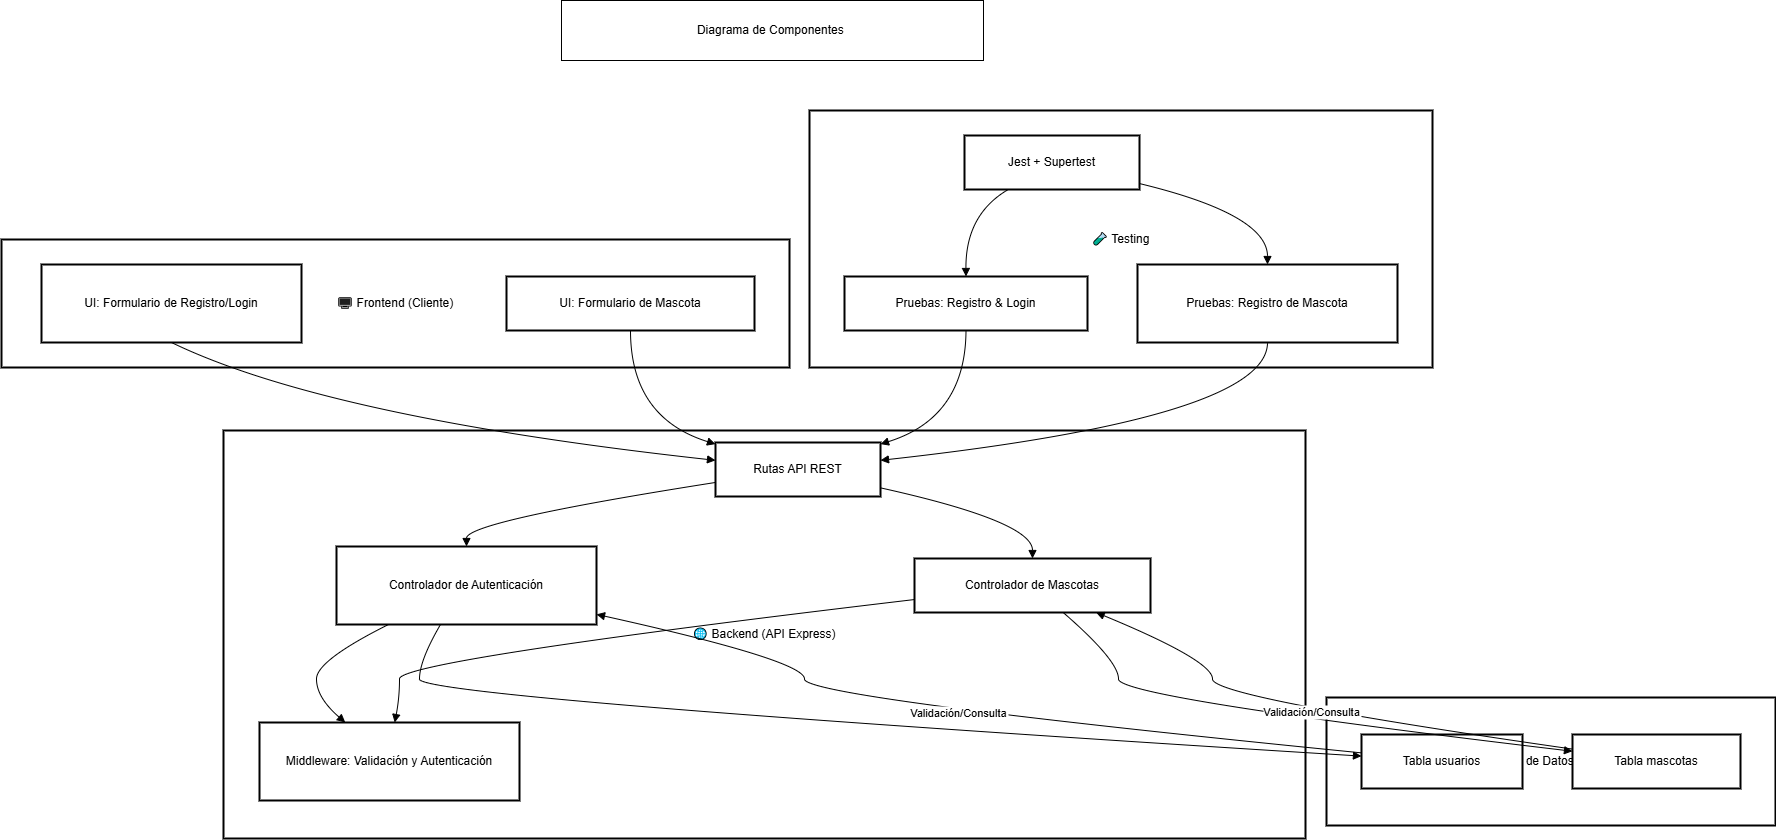

The diagram above was exported from draw.io. Its source (the exported page's mxGraphModel, read from the mxfile embedded in the PNG):
<mxGraphModel dx="3061" dy="2224" grid="1" gridSize="10" guides="1" tooltips="1" connect="1" arrows="1" fold="1" page="1" pageScale="1" pageWidth="827" pageHeight="1169" math="0" shadow="0">
  <root>
    <mxCell id="0" />
    <mxCell id="1" parent="0" />
    <mxCell id="9EU-qgdQopI3etR84dNp-1" value="💾 Base de Datos (MySQL)" style="whiteSpace=wrap;strokeWidth=2;" vertex="1" parent="1">
      <mxGeometry x="1185" y="607" width="449" height="128" as="geometry" />
    </mxCell>
    <mxCell id="9EU-qgdQopI3etR84dNp-2" value="🧪 Testing" style="whiteSpace=wrap;strokeWidth=2;" vertex="1" parent="1">
      <mxGeometry x="668" y="20" width="623" height="257" as="geometry" />
    </mxCell>
    <mxCell id="9EU-qgdQopI3etR84dNp-3" value="🌐 Backend (API Express)" style="whiteSpace=wrap;strokeWidth=2;" vertex="1" parent="1">
      <mxGeometry x="82" y="340" width="1082" height="408" as="geometry" />
    </mxCell>
    <mxCell id="9EU-qgdQopI3etR84dNp-4" value="🖥 Frontend (Cliente)" style="whiteSpace=wrap;strokeWidth=2;" vertex="1" parent="1">
      <mxGeometry x="-140" y="149" width="788" height="128" as="geometry" />
    </mxCell>
    <mxCell id="9EU-qgdQopI3etR84dNp-5" value="UI: Formulario de Registro/Login" style="whiteSpace=wrap;strokeWidth=2;" vertex="1" parent="1">
      <mxGeometry x="-100" y="174" width="260" height="78" as="geometry" />
    </mxCell>
    <mxCell id="9EU-qgdQopI3etR84dNp-6" value="UI: Formulario de Mascota" style="whiteSpace=wrap;strokeWidth=2;" vertex="1" parent="1">
      <mxGeometry x="365" y="186" width="248" height="54" as="geometry" />
    </mxCell>
    <mxCell id="9EU-qgdQopI3etR84dNp-7" value="Controlador de Autenticación" style="whiteSpace=wrap;strokeWidth=2;" vertex="1" parent="1">
      <mxGeometry x="195" y="456" width="260" height="78" as="geometry" />
    </mxCell>
    <mxCell id="9EU-qgdQopI3etR84dNp-8" value="Controlador de Mascotas" style="whiteSpace=wrap;strokeWidth=2;" vertex="1" parent="1">
      <mxGeometry x="773" y="468" width="236" height="54" as="geometry" />
    </mxCell>
    <mxCell id="9EU-qgdQopI3etR84dNp-9" value="Rutas API REST" style="whiteSpace=wrap;strokeWidth=2;" vertex="1" parent="1">
      <mxGeometry x="574" y="352" width="165" height="54" as="geometry" />
    </mxCell>
    <mxCell id="9EU-qgdQopI3etR84dNp-10" value="Middleware: Validación y Autenticación" style="whiteSpace=wrap;strokeWidth=2;" vertex="1" parent="1">
      <mxGeometry x="118" y="632" width="260" height="78" as="geometry" />
    </mxCell>
    <mxCell id="9EU-qgdQopI3etR84dNp-11" value="Jest + Supertest" style="whiteSpace=wrap;strokeWidth=2;" vertex="1" parent="1">
      <mxGeometry x="823" y="45" width="175" height="54" as="geometry" />
    </mxCell>
    <mxCell id="9EU-qgdQopI3etR84dNp-12" value="Pruebas: Registro &amp; Login" style="whiteSpace=wrap;strokeWidth=2;" vertex="1" parent="1">
      <mxGeometry x="703" y="186" width="243" height="54" as="geometry" />
    </mxCell>
    <mxCell id="9EU-qgdQopI3etR84dNp-13" value="Pruebas: Registro de Mascota" style="whiteSpace=wrap;strokeWidth=2;" vertex="1" parent="1">
      <mxGeometry x="996" y="174" width="260" height="78" as="geometry" />
    </mxCell>
    <mxCell id="9EU-qgdQopI3etR84dNp-14" value="Tabla usuarios" style="whiteSpace=wrap;strokeWidth=2;" vertex="1" parent="1">
      <mxGeometry x="1220" y="644" width="161" height="54" as="geometry" />
    </mxCell>
    <mxCell id="9EU-qgdQopI3etR84dNp-15" value="Tabla mascotas" style="whiteSpace=wrap;strokeWidth=2;" vertex="1" parent="1">
      <mxGeometry x="1431" y="644" width="168" height="54" as="geometry" />
    </mxCell>
    <mxCell id="9EU-qgdQopI3etR84dNp-16" value="" style="curved=1;startArrow=none;endArrow=block;exitX=0.5;exitY=1;entryX=0;entryY=0.33;rounded=0;" edge="1" parent="1" source="9EU-qgdQopI3etR84dNp-5" target="9EU-qgdQopI3etR84dNp-9">
      <mxGeometry relative="1" as="geometry">
        <Array as="points">
          <mxPoint x="185" y="327" />
        </Array>
      </mxGeometry>
    </mxCell>
    <mxCell id="9EU-qgdQopI3etR84dNp-17" value="" style="curved=1;startArrow=none;endArrow=block;exitX=0.5;exitY=1;entryX=0;entryY=0.03;rounded=0;" edge="1" parent="1" source="9EU-qgdQopI3etR84dNp-6" target="9EU-qgdQopI3etR84dNp-9">
      <mxGeometry relative="1" as="geometry">
        <Array as="points">
          <mxPoint x="489" y="327" />
        </Array>
      </mxGeometry>
    </mxCell>
    <mxCell id="9EU-qgdQopI3etR84dNp-18" value="" style="curved=1;startArrow=none;endArrow=block;exitX=0;exitY=0.74;entryX=0.5;entryY=0;rounded=0;" edge="1" parent="1" source="9EU-qgdQopI3etR84dNp-9" target="9EU-qgdQopI3etR84dNp-7">
      <mxGeometry relative="1" as="geometry">
        <Array as="points">
          <mxPoint x="325" y="431" />
        </Array>
      </mxGeometry>
    </mxCell>
    <mxCell id="9EU-qgdQopI3etR84dNp-19" value="" style="curved=1;startArrow=none;endArrow=block;exitX=1;exitY=0.84;entryX=0.5;entryY=0;rounded=0;" edge="1" parent="1" source="9EU-qgdQopI3etR84dNp-9" target="9EU-qgdQopI3etR84dNp-8">
      <mxGeometry relative="1" as="geometry">
        <Array as="points">
          <mxPoint x="891" y="431" />
        </Array>
      </mxGeometry>
    </mxCell>
    <mxCell id="9EU-qgdQopI3etR84dNp-20" value="" style="curved=1;startArrow=none;endArrow=block;exitX=0.2;exitY=1;entryX=0.33;entryY=0;rounded=0;" edge="1" parent="1" source="9EU-qgdQopI3etR84dNp-7" target="9EU-qgdQopI3etR84dNp-10">
      <mxGeometry relative="1" as="geometry">
        <Array as="points">
          <mxPoint x="175" y="570" />
          <mxPoint x="175" y="607" />
        </Array>
      </mxGeometry>
    </mxCell>
    <mxCell id="9EU-qgdQopI3etR84dNp-21" value="" style="curved=1;startArrow=none;endArrow=block;exitX=0;exitY=0.76;entryX=0.52;entryY=0;rounded=0;" edge="1" parent="1" source="9EU-qgdQopI3etR84dNp-8" target="9EU-qgdQopI3etR84dNp-10">
      <mxGeometry relative="1" as="geometry">
        <Array as="points">
          <mxPoint x="258" y="570" />
          <mxPoint x="258" y="607" />
        </Array>
      </mxGeometry>
    </mxCell>
    <mxCell id="9EU-qgdQopI3etR84dNp-22" value="" style="curved=1;startArrow=none;endArrow=block;exitX=0.4;exitY=1;entryX=0;entryY=0.4;rounded=0;" edge="1" parent="1" source="9EU-qgdQopI3etR84dNp-7" target="9EU-qgdQopI3etR84dNp-14">
      <mxGeometry relative="1" as="geometry">
        <Array as="points">
          <mxPoint x="278" y="570" />
          <mxPoint x="278" y="607" />
        </Array>
      </mxGeometry>
    </mxCell>
    <mxCell id="9EU-qgdQopI3etR84dNp-23" value="" style="curved=1;startArrow=none;endArrow=block;exitX=0.63;exitY=1;entryX=0;entryY=0.31;rounded=0;" edge="1" parent="1" source="9EU-qgdQopI3etR84dNp-8" target="9EU-qgdQopI3etR84dNp-15">
      <mxGeometry relative="1" as="geometry">
        <Array as="points">
          <mxPoint x="977" y="570" />
          <mxPoint x="977" y="607" />
        </Array>
      </mxGeometry>
    </mxCell>
    <mxCell id="9EU-qgdQopI3etR84dNp-24" value="" style="curved=1;startArrow=none;endArrow=block;exitX=0.25;exitY=1;entryX=0.5;entryY=0;rounded=0;" edge="1" parent="1" source="9EU-qgdQopI3etR84dNp-11" target="9EU-qgdQopI3etR84dNp-12">
      <mxGeometry relative="1" as="geometry">
        <Array as="points">
          <mxPoint x="824" y="124" />
        </Array>
      </mxGeometry>
    </mxCell>
    <mxCell id="9EU-qgdQopI3etR84dNp-25" value="" style="curved=1;startArrow=none;endArrow=block;exitX=1;exitY=0.89;entryX=0.5;entryY=0;rounded=0;" edge="1" parent="1" source="9EU-qgdQopI3etR84dNp-11" target="9EU-qgdQopI3etR84dNp-13">
      <mxGeometry relative="1" as="geometry">
        <Array as="points">
          <mxPoint x="1126" y="124" />
        </Array>
      </mxGeometry>
    </mxCell>
    <mxCell id="9EU-qgdQopI3etR84dNp-26" value="" style="curved=1;startArrow=none;endArrow=block;exitX=0.5;exitY=1;entryX=1;entryY=0.03;rounded=0;" edge="1" parent="1" source="9EU-qgdQopI3etR84dNp-12" target="9EU-qgdQopI3etR84dNp-9">
      <mxGeometry relative="1" as="geometry">
        <Array as="points">
          <mxPoint x="824" y="327" />
        </Array>
      </mxGeometry>
    </mxCell>
    <mxCell id="9EU-qgdQopI3etR84dNp-27" value="" style="curved=1;startArrow=none;endArrow=block;exitX=0.5;exitY=1;entryX=1;entryY=0.33;rounded=0;" edge="1" parent="1" source="9EU-qgdQopI3etR84dNp-13" target="9EU-qgdQopI3etR84dNp-9">
      <mxGeometry relative="1" as="geometry">
        <Array as="points">
          <mxPoint x="1126" y="327" />
        </Array>
      </mxGeometry>
    </mxCell>
    <mxCell id="9EU-qgdQopI3etR84dNp-28" value="Validación/Consulta" style="curved=1;startArrow=none;endArrow=block;exitX=0;exitY=0.34;entryX=1;entryY=0.87;rounded=0;" edge="1" parent="1" source="9EU-qgdQopI3etR84dNp-14" target="9EU-qgdQopI3etR84dNp-7">
      <mxGeometry relative="1" as="geometry">
        <Array as="points">
          <mxPoint x="663" y="607" />
          <mxPoint x="663" y="570" />
        </Array>
      </mxGeometry>
    </mxCell>
    <mxCell id="9EU-qgdQopI3etR84dNp-29" value="Validación/Consulta" style="curved=1;startArrow=none;endArrow=block;exitX=0;exitY=0.27;entryX=0.77;entryY=1;rounded=0;" edge="1" parent="1" source="9EU-qgdQopI3etR84dNp-15" target="9EU-qgdQopI3etR84dNp-8">
      <mxGeometry relative="1" as="geometry">
        <Array as="points">
          <mxPoint x="1071" y="607" />
          <mxPoint x="1071" y="570" />
        </Array>
      </mxGeometry>
    </mxCell>
    <mxCell id="9EU-qgdQopI3etR84dNp-30" value="Diagrama de Componentes&amp;nbsp;" style="rounded=0;whiteSpace=wrap;html=1;" vertex="1" parent="1">
      <mxGeometry x="420" y="-90" width="422" height="60" as="geometry" />
    </mxCell>
  </root>
</mxGraphModel>